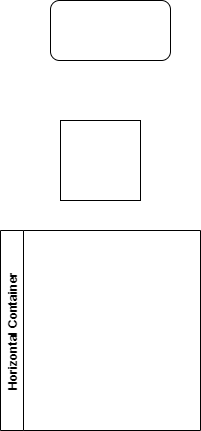

The diagram above was exported from draw.io. Its source (the exported page's mxGraphModel, read from the mxfile embedded in the PNG):
<mxGraphModel dx="969" dy="539" grid="1" gridSize="10" guides="1" tooltips="1" connect="1" arrows="1" fold="1" page="1" pageScale="1" pageWidth="827" pageHeight="1169" math="0" shadow="0">
  <root>
    <mxCell id="0" />
    <mxCell id="1" parent="0" />
    <mxCell id="cso00mtxzbZugliPq35y-1" value="" style="rounded=1;whiteSpace=wrap;html=1;" vertex="1" parent="1">
      <mxGeometry x="340" y="130" width="120" height="60" as="geometry" />
    </mxCell>
    <mxCell id="cso00mtxzbZugliPq35y-2" value="" style="whiteSpace=wrap;html=1;aspect=fixed;" vertex="1" parent="1">
      <mxGeometry x="350" y="250" width="80" height="80" as="geometry" />
    </mxCell>
    <mxCell id="cso00mtxzbZugliPq35y-3" value="Horizontal Container" style="swimlane;horizontal=0;" vertex="1" parent="1">
      <mxGeometry x="290" y="360" width="200" height="200" as="geometry" />
    </mxCell>
  </root>
</mxGraphModel>